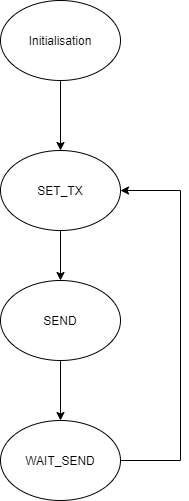

The diagram above was exported from draw.io. Its source (the exported page's mxGraphModel, read from the mxfile embedded in the PNG):
<mxGraphModel dx="226" dy="501" grid="1" gridSize="10" guides="1" tooltips="1" connect="1" arrows="1" fold="1" page="1" pageScale="1" pageWidth="827" pageHeight="1169" math="0" shadow="0">
  <root>
    <mxCell id="0" />
    <mxCell id="1" parent="0" />
    <mxCell id="TfPDjYuyolkqOAYJudTj-3" style="edgeStyle=orthogonalEdgeStyle;rounded=0;orthogonalLoop=1;jettySize=auto;html=1;entryX=0.5;entryY=0;entryDx=0;entryDy=0;" edge="1" parent="1" source="TfPDjYuyolkqOAYJudTj-1" target="TfPDjYuyolkqOAYJudTj-2">
      <mxGeometry relative="1" as="geometry" />
    </mxCell>
    <mxCell id="TfPDjYuyolkqOAYJudTj-1" value="Initialisation" style="ellipse;whiteSpace=wrap;html=1;" vertex="1" parent="1">
      <mxGeometry x="40" y="110" width="120" height="80" as="geometry" />
    </mxCell>
    <mxCell id="TfPDjYuyolkqOAYJudTj-5" style="edgeStyle=orthogonalEdgeStyle;rounded=0;orthogonalLoop=1;jettySize=auto;html=1;entryX=0.5;entryY=0;entryDx=0;entryDy=0;" edge="1" parent="1" source="TfPDjYuyolkqOAYJudTj-2" target="TfPDjYuyolkqOAYJudTj-4">
      <mxGeometry relative="1" as="geometry" />
    </mxCell>
    <mxCell id="TfPDjYuyolkqOAYJudTj-2" value="SET_TX" style="ellipse;whiteSpace=wrap;html=1;" vertex="1" parent="1">
      <mxGeometry x="40" y="260" width="120" height="80" as="geometry" />
    </mxCell>
    <mxCell id="TfPDjYuyolkqOAYJudTj-6" style="edgeStyle=orthogonalEdgeStyle;rounded=0;orthogonalLoop=1;jettySize=auto;html=1;entryX=1;entryY=0.5;entryDx=0;entryDy=0;exitX=1;exitY=0.5;exitDx=0;exitDy=0;" edge="1" parent="1" source="TfPDjYuyolkqOAYJudTj-8" target="TfPDjYuyolkqOAYJudTj-2">
      <mxGeometry relative="1" as="geometry">
        <mxPoint x="220" y="520" as="sourcePoint" />
        <Array as="points">
          <mxPoint x="220" y="570" />
          <mxPoint x="220" y="300" />
        </Array>
      </mxGeometry>
    </mxCell>
    <mxCell id="TfPDjYuyolkqOAYJudTj-9" style="edgeStyle=orthogonalEdgeStyle;rounded=0;orthogonalLoop=1;jettySize=auto;html=1;entryX=0.5;entryY=0;entryDx=0;entryDy=0;" edge="1" parent="1" source="TfPDjYuyolkqOAYJudTj-4" target="TfPDjYuyolkqOAYJudTj-8">
      <mxGeometry relative="1" as="geometry" />
    </mxCell>
    <mxCell id="TfPDjYuyolkqOAYJudTj-4" value="SEND" style="ellipse;whiteSpace=wrap;html=1;" vertex="1" parent="1">
      <mxGeometry x="40" y="390" width="120" height="80" as="geometry" />
    </mxCell>
    <mxCell id="TfPDjYuyolkqOAYJudTj-8" value="WAIT_SEND" style="ellipse;whiteSpace=wrap;html=1;" vertex="1" parent="1">
      <mxGeometry x="40" y="530" width="120" height="80" as="geometry" />
    </mxCell>
  </root>
</mxGraphModel>